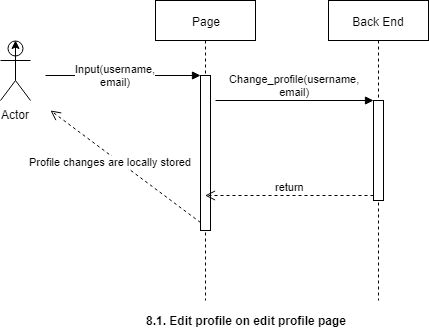

The diagram above was exported from draw.io. Its source (the exported page's mxGraphModel, read from the mxfile embedded in the PNG):
<mxGraphModel dx="1394" dy="747" grid="1" gridSize="10" guides="1" tooltips="1" connect="1" arrows="1" fold="1" page="1" pageScale="1" pageWidth="827" pageHeight="1169" math="0" shadow="0">
  <root>
    <mxCell id="0" />
    <mxCell id="1" parent="0" />
    <mxCell id="LgKUdPpzP4fasfdkJXSO-12" value="Page" style="shape=umlLifeline;perimeter=lifelinePerimeter;whiteSpace=wrap;html=1;container=1;collapsible=0;recursiveResize=0;outlineConnect=0;" parent="1" vertex="1">
      <mxGeometry x="175" y="70" width="100" height="300" as="geometry" />
    </mxCell>
    <mxCell id="LgKUdPpzP4fasfdkJXSO-13" value="" style="html=1;points=[];perimeter=orthogonalPerimeter;" parent="LgKUdPpzP4fasfdkJXSO-12" vertex="1">
      <mxGeometry x="45" y="75" width="10" height="155" as="geometry" />
    </mxCell>
    <mxCell id="LgKUdPpzP4fasfdkJXSO-14" value="Input(username,&lt;br&gt;email)&lt;br&gt;" style="html=1;verticalAlign=bottom;endArrow=block;entryX=0;entryY=0;" parent="LgKUdPpzP4fasfdkJXSO-12" target="LgKUdPpzP4fasfdkJXSO-13" edge="1">
      <mxGeometry x="-0.0968" y="-15" relative="1" as="geometry">
        <mxPoint x="-110" y="75" as="sourcePoint" />
        <mxPoint as="offset" />
      </mxGeometry>
    </mxCell>
    <mxCell id="LgKUdPpzP4fasfdkJXSO-15" value="Profile changes are locally stored" style="html=1;verticalAlign=bottom;endArrow=open;dashed=1;endSize=8;exitX=0;exitY=0.95;" parent="LgKUdPpzP4fasfdkJXSO-12" source="LgKUdPpzP4fasfdkJXSO-13" edge="1">
      <mxGeometry x="0.1028" y="12" relative="1" as="geometry">
        <mxPoint x="-105" y="110" as="targetPoint" />
        <mxPoint as="offset" />
      </mxGeometry>
    </mxCell>
    <mxCell id="LgKUdPpzP4fasfdkJXSO-18" value="Back End" style="shape=umlLifeline;perimeter=lifelinePerimeter;whiteSpace=wrap;html=1;container=1;collapsible=0;recursiveResize=0;outlineConnect=0;" parent="1" vertex="1">
      <mxGeometry x="348" y="70" width="100" height="300" as="geometry" />
    </mxCell>
    <mxCell id="LgKUdPpzP4fasfdkJXSO-19" value="" style="html=1;points=[];perimeter=orthogonalPerimeter;" parent="LgKUdPpzP4fasfdkJXSO-18" vertex="1">
      <mxGeometry x="45" y="100" width="10" height="100" as="geometry" />
    </mxCell>
    <mxCell id="LgKUdPpzP4fasfdkJXSO-20" value="Change_profile(username,&lt;br&gt;email)&lt;br&gt;" style="html=1;verticalAlign=bottom;endArrow=block;entryX=0;entryY=0;" parent="LgKUdPpzP4fasfdkJXSO-18" target="LgKUdPpzP4fasfdkJXSO-19" edge="1">
      <mxGeometry relative="1" as="geometry">
        <mxPoint x="-113" y="100" as="sourcePoint" />
      </mxGeometry>
    </mxCell>
    <mxCell id="LgKUdPpzP4fasfdkJXSO-21" value="return" style="html=1;verticalAlign=bottom;endArrow=open;dashed=1;endSize=8;exitX=0;exitY=0.95;" parent="1" source="LgKUdPpzP4fasfdkJXSO-19" target="LgKUdPpzP4fasfdkJXSO-12" edge="1">
      <mxGeometry relative="1" as="geometry">
        <mxPoint x="323" y="246" as="targetPoint" />
      </mxGeometry>
    </mxCell>
    <mxCell id="LgKUdPpzP4fasfdkJXSO-22" value="&lt;b&gt;8.1. Edit profile on edit profile page&lt;/b&gt;&lt;br&gt;" style="text;html=1;strokeColor=none;fillColor=none;align=center;verticalAlign=middle;whiteSpace=wrap;rounded=0;" parent="1" vertex="1">
      <mxGeometry x="155" y="380" width="220" height="20" as="geometry" />
    </mxCell>
    <mxCell id="BJsVWKh6Mhf4pS1N-hFQ-2" value="Actor" style="shape=umlActor;verticalLabelPosition=bottom;labelBackgroundColor=#ffffff;verticalAlign=top;html=1;" vertex="1" parent="1">
      <mxGeometry x="20" y="110" width="30" height="60" as="geometry" />
    </mxCell>
    <mxCell id="BJsVWKh6Mhf4pS1N-hFQ-3" style="edgeStyle=orthogonalEdgeStyle;rounded=0;orthogonalLoop=1;jettySize=auto;html=1;exitX=0.5;exitY=0.5;exitDx=0;exitDy=0;exitPerimeter=0;entryX=0.5;entryY=0;entryDx=0;entryDy=0;entryPerimeter=0;" edge="1" parent="1" source="BJsVWKh6Mhf4pS1N-hFQ-2" target="BJsVWKh6Mhf4pS1N-hFQ-2">
      <mxGeometry relative="1" as="geometry" />
    </mxCell>
  </root>
</mxGraphModel>